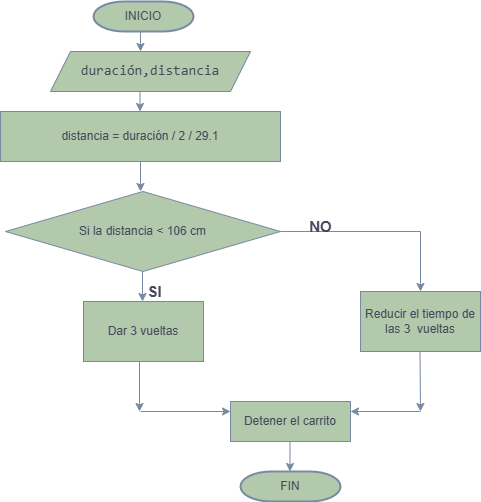

The diagram above was exported from draw.io. Its source (the exported page's mxGraphModel, read from the mxfile embedded in the PNG):
<mxGraphModel dx="542" dy="543" grid="1" gridSize="10" guides="1" tooltips="1" connect="1" arrows="1" fold="1" page="1" pageScale="1" pageWidth="827" pageHeight="1169" math="0" shadow="0">
  <root>
    <mxCell id="0" />
    <mxCell id="1" parent="0" />
    <mxCell id="74IIRo-ZFtqm0zgvhn8J-5" value="" style="endArrow=classic;html=1;rounded=0;fontColor=default;labelBackgroundColor=none;strokeColor=#788AA3;" edge="1" parent="1">
      <mxGeometry width="50" height="50" relative="1" as="geometry">
        <mxPoint x="400" y="130" as="sourcePoint" />
        <mxPoint x="400" y="140" as="targetPoint" />
        <Array as="points">
          <mxPoint x="400" y="120" />
        </Array>
      </mxGeometry>
    </mxCell>
    <mxCell id="74IIRo-ZFtqm0zgvhn8J-7" value="distancia = duración / 2 / 29.1" style="rounded=0;whiteSpace=wrap;html=1;labelBackgroundColor=none;fillColor=#B2C9AB;strokeColor=#788AA3;fontColor=#46495D;" vertex="1" parent="1">
      <mxGeometry x="260" y="200" width="280" height="50" as="geometry" />
    </mxCell>
    <mxCell id="74IIRo-ZFtqm0zgvhn8J-9" value="" style="endArrow=classic;html=1;rounded=0;labelBackgroundColor=none;strokeColor=#788AA3;fontColor=default;" edge="1" parent="1">
      <mxGeometry width="50" height="50" relative="1" as="geometry">
        <mxPoint x="399.5" y="180" as="sourcePoint" />
        <mxPoint x="399.5" y="200" as="targetPoint" />
      </mxGeometry>
    </mxCell>
    <mxCell id="74IIRo-ZFtqm0zgvhn8J-10" value="" style="endArrow=classic;html=1;rounded=0;exitX=0.5;exitY=1;exitDx=0;exitDy=0;fontColor=default;labelBackgroundColor=none;strokeColor=#788AA3;" edge="1" parent="1" source="74IIRo-ZFtqm0zgvhn8J-7">
      <mxGeometry width="50" height="50" relative="1" as="geometry">
        <mxPoint x="399.5" y="290" as="sourcePoint" />
        <mxPoint x="400" y="280" as="targetPoint" />
        <Array as="points" />
      </mxGeometry>
    </mxCell>
    <mxCell id="74IIRo-ZFtqm0zgvhn8J-14" value="Si la distancia &amp;lt; 106 cm" style="rhombus;whiteSpace=wrap;html=1;labelBackgroundColor=none;fillColor=#B2C9AB;strokeColor=#788AA3;fontColor=#46495D;" vertex="1" parent="1">
      <mxGeometry x="265" y="280" width="275" height="80" as="geometry" />
    </mxCell>
    <mxCell id="74IIRo-ZFtqm0zgvhn8J-16" value="" style="endArrow=none;html=1;rounded=0;labelBackgroundColor=none;strokeColor=#788AA3;fontColor=default;" edge="1" parent="1">
      <mxGeometry width="50" height="50" relative="1" as="geometry">
        <mxPoint x="540" y="320" as="sourcePoint" />
        <mxPoint x="680" y="320" as="targetPoint" />
        <Array as="points">
          <mxPoint x="540" y="319.5" />
        </Array>
      </mxGeometry>
    </mxCell>
    <mxCell id="74IIRo-ZFtqm0zgvhn8J-17" value="" style="endArrow=classic;html=1;rounded=0;labelBackgroundColor=none;strokeColor=#788AA3;fontColor=default;" edge="1" parent="1">
      <mxGeometry width="50" height="50" relative="1" as="geometry">
        <mxPoint x="402" y="360" as="sourcePoint" />
        <mxPoint x="402" y="390" as="targetPoint" />
      </mxGeometry>
    </mxCell>
    <mxCell id="74IIRo-ZFtqm0zgvhn8J-18" value="" style="endArrow=classic;html=1;rounded=0;fontColor=default;labelBackgroundColor=none;strokeColor=#788AA3;" edge="1" parent="1">
      <mxGeometry width="50" height="50" relative="1" as="geometry">
        <mxPoint x="680" y="320" as="sourcePoint" />
        <mxPoint x="680" y="380" as="targetPoint" />
      </mxGeometry>
    </mxCell>
    <mxCell id="74IIRo-ZFtqm0zgvhn8J-19" value="SI" style="text;strokeColor=none;fillColor=none;html=1;fontSize=15;fontStyle=1;verticalAlign=middle;align=center;labelBackgroundColor=none;fontColor=#46495D;" vertex="1" parent="1">
      <mxGeometry x="399" y="370" width="30" height="20" as="geometry" />
    </mxCell>
    <mxCell id="74IIRo-ZFtqm0zgvhn8J-20" value="NO" style="text;strokeColor=none;fillColor=none;html=1;fontSize=15;fontStyle=1;verticalAlign=middle;align=center;labelBackgroundColor=none;fontColor=#46495D;" vertex="1" parent="1">
      <mxGeometry x="560" y="310" width="40" height="10" as="geometry" />
    </mxCell>
    <mxCell id="74IIRo-ZFtqm0zgvhn8J-29" value="INICIO" style="strokeWidth=2;html=1;shape=mxgraph.flowchart.terminator;whiteSpace=wrap;labelBackgroundColor=none;fillColor=#B2C9AB;strokeColor=#788AA3;fontColor=#46495D;" vertex="1" parent="1">
      <mxGeometry x="353" y="90" width="100" height="30" as="geometry" />
    </mxCell>
    <mxCell id="74IIRo-ZFtqm0zgvhn8J-46" value="&lt;span style=&quot;font-family: Consolas, &amp;quot;Courier New&amp;quot;, monospace; font-size: 14px; white-space: pre;&quot;&gt;duración,distancia&lt;/span&gt;" style="shape=parallelogram;perimeter=parallelogramPerimeter;whiteSpace=wrap;html=1;fixedSize=1;fontColor=#46495D;labelBackgroundColor=none;fillColor=#B2C9AB;strokeColor=#788AA3;" vertex="1" parent="1">
      <mxGeometry x="310" y="140" width="200" height="40" as="geometry" />
    </mxCell>
    <mxCell id="74IIRo-ZFtqm0zgvhn8J-111" value="Dar 3 vueltas" style="rounded=0;whiteSpace=wrap;html=1;strokeColor=#788AA3;fontColor=#46495D;fillColor=#B2C9AB;" vertex="1" parent="1">
      <mxGeometry x="343" y="390" width="120" height="60" as="geometry" />
    </mxCell>
    <mxCell id="74IIRo-ZFtqm0zgvhn8J-112" value="Reducir el tiempo de las 3&amp;nbsp; vueltas" style="rounded=0;whiteSpace=wrap;html=1;strokeColor=#788AA3;fontColor=#46495D;fillColor=#B2C9AB;" vertex="1" parent="1">
      <mxGeometry x="620" y="380" width="120" height="60" as="geometry" />
    </mxCell>
    <mxCell id="74IIRo-ZFtqm0zgvhn8J-113" value="&lt;span class=&quot;hljs-string&quot;&gt;Detener&lt;/span&gt; &lt;span class=&quot;hljs-string&quot;&gt;el&lt;/span&gt; &lt;span class=&quot;hljs-string&quot;&gt;carrito&lt;/span&gt;" style="rounded=0;whiteSpace=wrap;html=1;strokeColor=#788AA3;fontColor=#46495D;fillColor=#B2C9AB;" vertex="1" parent="1">
      <mxGeometry x="490" y="490" width="120" height="40" as="geometry" />
    </mxCell>
    <mxCell id="74IIRo-ZFtqm0zgvhn8J-114" value="FIN" style="strokeWidth=2;html=1;shape=mxgraph.flowchart.terminator;whiteSpace=wrap;labelBackgroundColor=none;fillColor=#B2C9AB;strokeColor=#788AA3;fontColor=#46495D;" vertex="1" parent="1">
      <mxGeometry x="500" y="560" width="100" height="30" as="geometry" />
    </mxCell>
    <mxCell id="74IIRo-ZFtqm0zgvhn8J-115" value="" style="endArrow=classic;html=1;rounded=0;strokeColor=#788AA3;fontColor=#46495D;fillColor=#B2C9AB;" edge="1" parent="1">
      <mxGeometry width="50" height="50" relative="1" as="geometry">
        <mxPoint x="549.5" y="530" as="sourcePoint" />
        <mxPoint x="549.5" y="560" as="targetPoint" />
      </mxGeometry>
    </mxCell>
    <mxCell id="74IIRo-ZFtqm0zgvhn8J-116" value="" style="endArrow=classic;html=1;rounded=0;strokeColor=#788AA3;fontColor=#46495D;fillColor=#B2C9AB;" edge="1" parent="1">
      <mxGeometry width="50" height="50" relative="1" as="geometry">
        <mxPoint x="399" y="450" as="sourcePoint" />
        <mxPoint x="399" y="500" as="targetPoint" />
      </mxGeometry>
    </mxCell>
    <mxCell id="74IIRo-ZFtqm0zgvhn8J-117" value="" style="endArrow=classic;html=1;rounded=0;strokeColor=#788AA3;fontColor=#46495D;fillColor=#B2C9AB;" edge="1" parent="1">
      <mxGeometry width="50" height="50" relative="1" as="geometry">
        <mxPoint x="679.5" y="440" as="sourcePoint" />
        <mxPoint x="680" y="500" as="targetPoint" />
      </mxGeometry>
    </mxCell>
    <mxCell id="74IIRo-ZFtqm0zgvhn8J-118" value="" style="endArrow=classic;html=1;rounded=0;strokeColor=#788AA3;fontColor=#46495D;fillColor=#B2C9AB;" edge="1" parent="1">
      <mxGeometry width="50" height="50" relative="1" as="geometry">
        <mxPoint x="400" y="500" as="sourcePoint" />
        <mxPoint x="490" y="500" as="targetPoint" />
      </mxGeometry>
    </mxCell>
    <mxCell id="74IIRo-ZFtqm0zgvhn8J-119" value="" style="endArrow=classic;html=1;rounded=0;strokeColor=#788AA3;fontColor=#46495D;fillColor=#B2C9AB;" edge="1" parent="1">
      <mxGeometry width="50" height="50" relative="1" as="geometry">
        <mxPoint x="680" y="500" as="sourcePoint" />
        <mxPoint x="610" y="500" as="targetPoint" />
      </mxGeometry>
    </mxCell>
  </root>
</mxGraphModel>